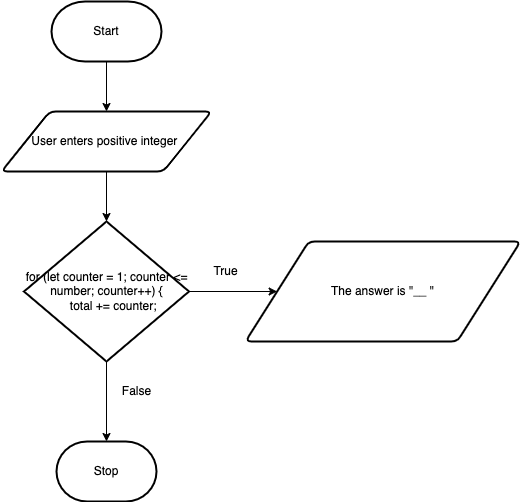

The diagram above was exported from draw.io. Its source (the exported page's mxGraphModel, read from the mxfile embedded in the PNG):
<mxGraphModel dx="438" dy="501" grid="1" gridSize="10" guides="1" tooltips="1" connect="1" arrows="1" fold="1" page="1" pageScale="1" pageWidth="827" pageHeight="1169" math="0" shadow="0">
  <root>
    <mxCell id="0" />
    <mxCell id="1" parent="0" />
    <mxCell id="14" style="edgeStyle=none;html=1;exitX=0.5;exitY=1;exitDx=0;exitDy=0;exitPerimeter=0;entryX=0.5;entryY=0;entryDx=0;entryDy=0;" parent="1" source="2" target="3" edge="1">
      <mxGeometry relative="1" as="geometry" />
    </mxCell>
    <mxCell id="2" value="Start" style="strokeWidth=2;html=1;shape=mxgraph.flowchart.terminator;whiteSpace=wrap;" parent="1" vertex="1">
      <mxGeometry x="220" y="70" width="110" height="60" as="geometry" />
    </mxCell>
    <mxCell id="11" style="edgeStyle=none;html=1;exitX=0.5;exitY=1;exitDx=0;exitDy=0;" parent="1" source="3" target="10" edge="1">
      <mxGeometry relative="1" as="geometry" />
    </mxCell>
    <mxCell id="3" value="User enters positive integer&amp;nbsp;" style="shape=parallelogram;html=1;strokeWidth=2;perimeter=parallelogramPerimeter;whiteSpace=wrap;rounded=1;arcSize=12;size=0.23;" parent="1" vertex="1">
      <mxGeometry x="170" y="180" width="210" height="60" as="geometry" />
    </mxCell>
    <mxCell id="7" value="The answer is &quot;__ &quot;" style="shape=parallelogram;html=1;strokeWidth=2;perimeter=parallelogramPerimeter;whiteSpace=wrap;rounded=1;arcSize=12;size=0.23;" parent="1" vertex="1">
      <mxGeometry x="414" y="310" width="275" height="100" as="geometry" />
    </mxCell>
    <mxCell id="9" value="Stop" style="strokeWidth=2;html=1;shape=mxgraph.flowchart.terminator;whiteSpace=wrap;" parent="1" vertex="1">
      <mxGeometry x="225" y="510" width="100" height="60" as="geometry" />
    </mxCell>
    <mxCell id="15" style="edgeStyle=none;html=1;exitX=1;exitY=0.5;exitDx=0;exitDy=0;exitPerimeter=0;" edge="1" parent="1" source="10" target="7">
      <mxGeometry relative="1" as="geometry" />
    </mxCell>
    <mxCell id="16" style="edgeStyle=none;html=1;exitX=0.5;exitY=1;exitDx=0;exitDy=0;exitPerimeter=0;entryX=0.5;entryY=0;entryDx=0;entryDy=0;entryPerimeter=0;" edge="1" parent="1" source="10" target="9">
      <mxGeometry relative="1" as="geometry" />
    </mxCell>
    <mxCell id="10" value="&lt;div&gt;for (let counter = 1; counter &amp;lt;= number; counter++) {&lt;/div&gt;&lt;div&gt;&amp;nbsp; &amp;nbsp; total += counter;&lt;/div&gt;" style="strokeWidth=2;html=1;shape=mxgraph.flowchart.decision;whiteSpace=wrap;" parent="1" vertex="1">
      <mxGeometry x="192.5" y="290" width="165" height="140" as="geometry" />
    </mxCell>
    <mxCell id="17" value="True" style="text;html=1;resizable=0;autosize=1;align=center;verticalAlign=middle;points=[];fillColor=none;strokeColor=none;rounded=0;" vertex="1" parent="1">
      <mxGeometry x="374" y="330" width="40" height="20" as="geometry" />
    </mxCell>
    <mxCell id="18" value="False" style="text;html=1;resizable=0;autosize=1;align=center;verticalAlign=middle;points=[];fillColor=none;strokeColor=none;rounded=0;" vertex="1" parent="1">
      <mxGeometry x="280" y="450" width="50" height="20" as="geometry" />
    </mxCell>
  </root>
</mxGraphModel>